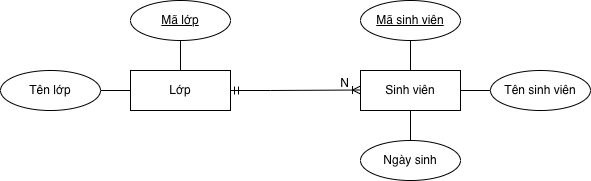

The diagram above was exported from draw.io. Its source (the exported page's mxGraphModel, read from the mxfile embedded in the PNG):
<mxGraphModel dx="934" dy="644" grid="1" gridSize="10" guides="1" tooltips="1" connect="1" arrows="1" fold="1" page="1" pageScale="1" pageWidth="827" pageHeight="1169" math="0" shadow="0">
  <root>
    <mxCell id="0" />
    <mxCell id="1" parent="0" />
    <mxCell id="Q2VmsfLTA7B468QFtkRR-20" edge="1" parent="1" source="Q2VmsfLTA7B468QFtkRR-23" style="edgeStyle=orthogonalEdgeStyle;rounded=0;orthogonalLoop=1;jettySize=auto;html=1;endArrow=none;endFill=0;" target="Q2VmsfLTA7B468QFtkRR-26" value="">
      <mxGeometry relative="1" as="geometry" />
    </mxCell>
    <mxCell id="Q2VmsfLTA7B468QFtkRR-21" edge="1" parent="1" source="Q2VmsfLTA7B468QFtkRR-23" style="edgeStyle=orthogonalEdgeStyle;rounded=0;orthogonalLoop=1;jettySize=auto;html=1;endArrow=none;endFill=0;" target="Q2VmsfLTA7B468QFtkRR-24" value="">
      <mxGeometry relative="1" as="geometry" />
    </mxCell>
    <mxCell id="Q2VmsfLTA7B468QFtkRR-22" edge="1" parent="1" source="Q2VmsfLTA7B468QFtkRR-23" style="edgeStyle=orthogonalEdgeStyle;rounded=0;orthogonalLoop=1;jettySize=auto;html=1;startArrow=none;startFill=0;endArrow=none;endFill=0;" target="Q2VmsfLTA7B468QFtkRR-25" value="">
      <mxGeometry relative="1" as="geometry" />
    </mxCell>
    <mxCell id="Q2VmsfLTA7B468QFtkRR-23" parent="1" style="whiteSpace=wrap;html=1;align=center;" value="Sinh viên" vertex="1">
      <mxGeometry height="40" width="100" x="420" y="390" as="geometry" />
    </mxCell>
    <mxCell id="Q2VmsfLTA7B468QFtkRR-24" parent="1" style="ellipse;whiteSpace=wrap;html=1;align=center;" value="Ngày sinh" vertex="1">
      <mxGeometry height="40" width="100" x="420" y="460" as="geometry" />
    </mxCell>
    <mxCell id="Q2VmsfLTA7B468QFtkRR-25" parent="1" style="ellipse;whiteSpace=wrap;html=1;align=center;" value="Tên sinh viên" vertex="1">
      <mxGeometry height="40" width="100" x="550" y="390" as="geometry" />
    </mxCell>
    <mxCell id="Q2VmsfLTA7B468QFtkRR-26" parent="1" style="ellipse;whiteSpace=wrap;html=1;align=center;fontStyle=4;" value="Mã sinh viên" vertex="1">
      <mxGeometry height="40" width="100" x="420" y="320" as="geometry" />
    </mxCell>
    <mxCell id="Q2VmsfLTA7B468QFtkRR-27" edge="1" parent="1" source="Q2VmsfLTA7B468QFtkRR-29" style="edgeStyle=orthogonalEdgeStyle;rounded=0;orthogonalLoop=1;jettySize=auto;html=1;endArrow=none;endFill=0;" target="Q2VmsfLTA7B468QFtkRR-31" value="">
      <mxGeometry relative="1" as="geometry" />
    </mxCell>
    <mxCell id="Q2VmsfLTA7B468QFtkRR-28" edge="1" parent="1" source="Q2VmsfLTA7B468QFtkRR-29" style="edgeStyle=orthogonalEdgeStyle;rounded=0;orthogonalLoop=1;jettySize=auto;html=1;endArrow=none;endFill=0;" target="Q2VmsfLTA7B468QFtkRR-30" value="">
      <mxGeometry relative="1" as="geometry" />
    </mxCell>
    <mxCell id="Q2VmsfLTA7B468QFtkRR-29" parent="1" style="whiteSpace=wrap;html=1;align=center;" value="Lớp" vertex="1">
      <mxGeometry height="40" width="100" x="190" y="390" as="geometry" />
    </mxCell>
    <mxCell id="Q2VmsfLTA7B468QFtkRR-30" parent="1" style="ellipse;whiteSpace=wrap;html=1;align=center;" value="Tên lớp" vertex="1">
      <mxGeometry height="40" width="100" x="60" y="390" as="geometry" />
    </mxCell>
    <mxCell id="Q2VmsfLTA7B468QFtkRR-31" parent="1" style="ellipse;whiteSpace=wrap;html=1;align=center;fontStyle=4;" value="Mã lớp" vertex="1">
      <mxGeometry height="40" width="100" x="190" y="320" as="geometry" />
    </mxCell>
    <mxCell id="Q2VmsfLTA7B468QFtkRR-32" edge="1" parent="1" style="endArrow=ERoneToMany;html=1;rounded=0;endFill=0;startArrow=ERmandOne;startFill=0;" value="">
      <mxGeometry relative="1" as="geometry">
        <Array as="points">
          <mxPoint x="330" y="410" />
        </Array>
        <mxPoint x="290" y="410" as="sourcePoint" />
        <mxPoint x="420" y="409.5" as="targetPoint" />
      </mxGeometry>
    </mxCell>
    <mxCell id="Q2VmsfLTA7B468QFtkRR-33" connectable="0" parent="Q2VmsfLTA7B468QFtkRR-32" style="resizable=0;html=1;whiteSpace=wrap;align=right;verticalAlign=bottom;" value="N" vertex="1">
      <mxGeometry relative="1" x="1" as="geometry">
        <mxPoint x="-10" y="1" as="offset" />
      </mxGeometry>
    </mxCell>
  </root>
</mxGraphModel>